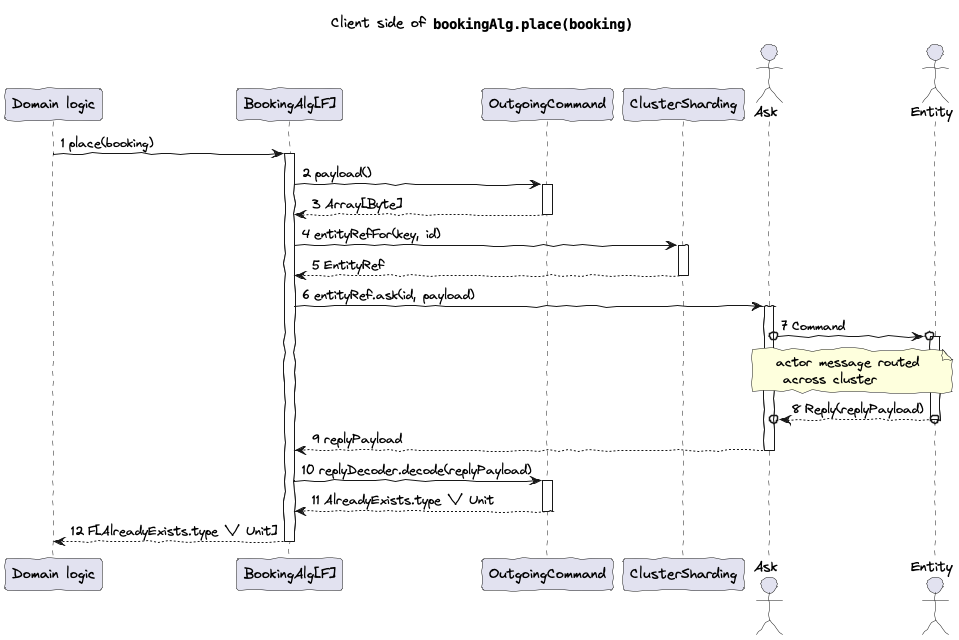

The diagram above was rendered by PlantUML. Its source (embedded in the PNG):
@startuml
'https://plantuml.com/sequence-diagram
title Client side of ""bookingAlg.place(booking)""
skinparam handwritten true
skinparam TitleFontName Virgil 3 YOFF
skinparam NoteFontName  Virgil 3 YOFF
skinparam sequence {
 ParticipantFontName Virgil 3 YOFF
 ActorFontName Virgil 3 YOFF
 ReferenceFontName Virgil 3 YOFF
 MessageFontName Virgil 3 YOFF
 ArrowFontName Virgil 3 YOFF
}
participant "Domain logic" as Domain
participant "BookingAlg[F]" as BookingAlg
participant "OutgoingCommand" as OutgoingCommand
participant ClusterSharding as ClusterSharding
actor Ask as Ask
actor Entity as Entity

autonumber
autoactivate on

Domain -> BookingAlg: place(booking)
BookingAlg -> OutgoingCommand: payload()
return Array[Byte]
BookingAlg -> ClusterSharding: entityRefFor(key, id)
return EntityRef
BookingAlg -> Ask: entityRef.ask(id, payload)
Ask o->o Entity: Command
note over Ask, Entity: actor message routed\n across cluster
return Reply(replyPayload)
return replyPayload
BookingAlg -> OutgoingCommand: replyDecoder.decode(replyPayload)
return AlreadyExists.type \/ Unit
return F[AlreadyExists.type \/ Unit]
@enduml